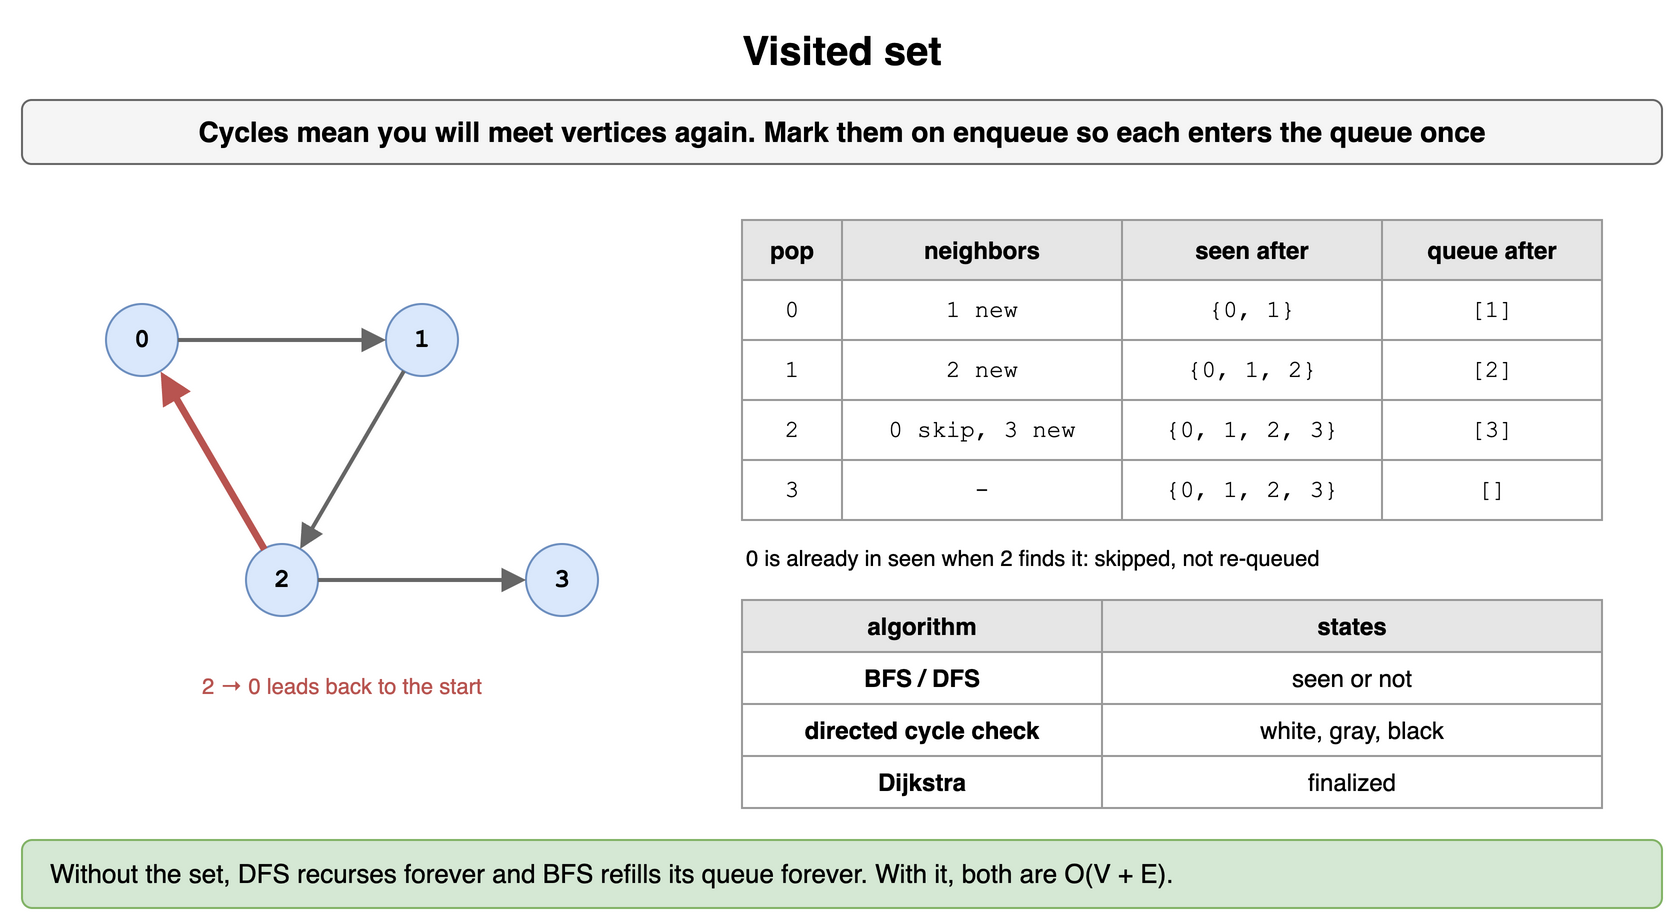

The diagram above was exported from draw.io. Its source (the exported page's mxGraphModel, read from the mxfile embedded in the PNG):
<mxGraphModel dx="900" dy="470" grid="1" gridSize="10" guides="1" tooltips="1" connect="1" arrows="1" fold="1" page="1" pageScale="1" pageWidth="900" pageHeight="470" math="0" shadow="0">
  <root>
    <mxCell id="0" />
    <mxCell id="1" parent="0" />
    <mxCell id="g71" value="Visited set" style="text;html=1;align=center;verticalAlign=middle;whiteSpace=wrap;fontSize=20;fontStyle=1;" vertex="1" parent="1">
      <mxGeometry x="40" y="10" width="820" height="30" as="geometry" />
    </mxCell>
    <mxCell id="g72" value="Cycles mean you will meet vertices again. Mark them on enqueue so each enters the queue once" style="rounded=1;whiteSpace=wrap;html=1;fillColor=#f5f5f5;strokeColor=#666666;fontStyle=1;fontSize=14;" vertex="1" parent="1">
      <mxGeometry x="40" y="50" width="820" height="32" as="geometry" />
    </mxCell>
    <mxCell id="g73" value="0" style="ellipse;whiteSpace=wrap;html=1;fontStyle=1;fontSize=13;fontFamily=Courier New;fillColor=#dae8fc;strokeColor=#6c8ebf;" vertex="1" parent="1">
      <mxGeometry x="82.0" y="152.0" width="36" height="36" as="geometry" />
    </mxCell>
    <mxCell id="g74" value="1" style="ellipse;whiteSpace=wrap;html=1;fontStyle=1;fontSize=13;fontFamily=Courier New;fillColor=#dae8fc;strokeColor=#6c8ebf;" vertex="1" parent="1">
      <mxGeometry x="222.0" y="152.0" width="36" height="36" as="geometry" />
    </mxCell>
    <mxCell id="g75" value="2" style="ellipse;whiteSpace=wrap;html=1;fontStyle=1;fontSize=13;fontFamily=Courier New;fillColor=#dae8fc;strokeColor=#6c8ebf;" vertex="1" parent="1">
      <mxGeometry x="152.0" y="272.0" width="36" height="36" as="geometry" />
    </mxCell>
    <mxCell id="g76" value="3" style="ellipse;whiteSpace=wrap;html=1;fontStyle=1;fontSize=13;fontFamily=Courier New;fillColor=#dae8fc;strokeColor=#6c8ebf;" vertex="1" parent="1">
      <mxGeometry x="292.0" y="272.0" width="36" height="36" as="geometry" />
    </mxCell>
    <mxCell id="g77" value="" style="endArrow=block;endSize=7;html=1;strokeWidth=2;strokeColor=#666666;fontSize=12;fontStyle=1;labelBackgroundColor=#ffffff;fontFamily=Courier New;" edge="1" parent="1" source="g73" target="g74">
      <mxGeometry relative="1" as="geometry" />
    </mxCell>
    <mxCell id="g78" value="" style="endArrow=block;endSize=7;html=1;strokeWidth=2;strokeColor=#666666;fontSize=12;fontStyle=1;labelBackgroundColor=#ffffff;fontFamily=Courier New;" edge="1" parent="1" source="g74" target="g75">
      <mxGeometry relative="1" as="geometry" />
    </mxCell>
    <mxCell id="g79" value="" style="endArrow=block;endSize=7;html=1;strokeWidth=3.5;strokeColor=#b85450;fontSize=12;fontStyle=1;labelBackgroundColor=#ffffff;fontFamily=Courier New;" edge="1" parent="1" source="g75" target="g73">
      <mxGeometry relative="1" as="geometry" />
    </mxCell>
    <mxCell id="g710" value="" style="endArrow=block;endSize=7;html=1;strokeWidth=2;strokeColor=#666666;fontSize=12;fontStyle=1;labelBackgroundColor=#ffffff;fontFamily=Courier New;" edge="1" parent="1" source="g75" target="g76">
      <mxGeometry relative="1" as="geometry" />
    </mxCell>
    <mxCell id="g711" value="2 → 0 leads back to the start" style="text;html=1;whiteSpace=wrap;fontSize=11;align=center;fontColor=#b85450;" vertex="1" parent="1">
      <mxGeometry x="40" y="330" width="320" height="18" as="geometry" />
    </mxCell>
    <mxCell id="g712" value="pop" style="whiteSpace=wrap;html=1;fillColor=#e6e6e6;strokeColor=#999999;fontStyle=1;fontSize=12;" vertex="1" parent="1">
      <mxGeometry x="400" y="110" width="50" height="30" as="geometry" />
    </mxCell>
    <mxCell id="g713" value="neighbors" style="whiteSpace=wrap;html=1;fillColor=#e6e6e6;strokeColor=#999999;fontStyle=1;fontSize=12;" vertex="1" parent="1">
      <mxGeometry x="450" y="110" width="140" height="30" as="geometry" />
    </mxCell>
    <mxCell id="g714" value="seen after" style="whiteSpace=wrap;html=1;fillColor=#e6e6e6;strokeColor=#999999;fontStyle=1;fontSize=12;" vertex="1" parent="1">
      <mxGeometry x="590" y="110" width="130" height="30" as="geometry" />
    </mxCell>
    <mxCell id="g715" value="queue after" style="whiteSpace=wrap;html=1;fillColor=#e6e6e6;strokeColor=#999999;fontStyle=1;fontSize=12;" vertex="1" parent="1">
      <mxGeometry x="720" y="110" width="110" height="30" as="geometry" />
    </mxCell>
    <mxCell id="g716" value="0" style="whiteSpace=wrap;html=1;strokeColor=#999999;fontSize=12;fillColor=#ffffff;fontFamily=Courier New;" vertex="1" parent="1">
      <mxGeometry x="400" y="140" width="50" height="30" as="geometry" />
    </mxCell>
    <mxCell id="g717" value="1 new" style="whiteSpace=wrap;html=1;strokeColor=#999999;fontSize=12;fillColor=#ffffff;fontFamily=Courier New;" vertex="1" parent="1">
      <mxGeometry x="450" y="140" width="140" height="30" as="geometry" />
    </mxCell>
    <mxCell id="g718" value="{0, 1}" style="whiteSpace=wrap;html=1;strokeColor=#999999;fontSize=12;fillColor=#ffffff;fontFamily=Courier New;" vertex="1" parent="1">
      <mxGeometry x="590" y="140" width="130" height="30" as="geometry" />
    </mxCell>
    <mxCell id="g719" value="[1]" style="whiteSpace=wrap;html=1;strokeColor=#999999;fontSize=12;fillColor=#ffffff;fontFamily=Courier New;" vertex="1" parent="1">
      <mxGeometry x="720" y="140" width="110" height="30" as="geometry" />
    </mxCell>
    <mxCell id="g720" value="1" style="whiteSpace=wrap;html=1;strokeColor=#999999;fontSize=12;fillColor=#ffffff;fontFamily=Courier New;" vertex="1" parent="1">
      <mxGeometry x="400" y="170" width="50" height="30" as="geometry" />
    </mxCell>
    <mxCell id="g721" value="2 new" style="whiteSpace=wrap;html=1;strokeColor=#999999;fontSize=12;fillColor=#ffffff;fontFamily=Courier New;" vertex="1" parent="1">
      <mxGeometry x="450" y="170" width="140" height="30" as="geometry" />
    </mxCell>
    <mxCell id="g722" value="{0, 1, 2}" style="whiteSpace=wrap;html=1;strokeColor=#999999;fontSize=12;fillColor=#ffffff;fontFamily=Courier New;" vertex="1" parent="1">
      <mxGeometry x="590" y="170" width="130" height="30" as="geometry" />
    </mxCell>
    <mxCell id="g723" value="[2]" style="whiteSpace=wrap;html=1;strokeColor=#999999;fontSize=12;fillColor=#ffffff;fontFamily=Courier New;" vertex="1" parent="1">
      <mxGeometry x="720" y="170" width="110" height="30" as="geometry" />
    </mxCell>
    <mxCell id="g724" value="2" style="whiteSpace=wrap;html=1;strokeColor=#999999;fontSize=12;fillColor=#ffffff;fontFamily=Courier New;" vertex="1" parent="1">
      <mxGeometry x="400" y="200" width="50" height="30" as="geometry" />
    </mxCell>
    <mxCell id="g725" value="0 skip, 3 new" style="whiteSpace=wrap;html=1;strokeColor=#999999;fontSize=12;fillColor=#ffffff;fontFamily=Courier New;" vertex="1" parent="1">
      <mxGeometry x="450" y="200" width="140" height="30" as="geometry" />
    </mxCell>
    <mxCell id="g726" value="{0, 1, 2, 3}" style="whiteSpace=wrap;html=1;strokeColor=#999999;fontSize=12;fillColor=#ffffff;fontFamily=Courier New;" vertex="1" parent="1">
      <mxGeometry x="590" y="200" width="130" height="30" as="geometry" />
    </mxCell>
    <mxCell id="g727" value="[3]" style="whiteSpace=wrap;html=1;strokeColor=#999999;fontSize=12;fillColor=#ffffff;fontFamily=Courier New;" vertex="1" parent="1">
      <mxGeometry x="720" y="200" width="110" height="30" as="geometry" />
    </mxCell>
    <mxCell id="g728" value="3" style="whiteSpace=wrap;html=1;strokeColor=#999999;fontSize=12;fillColor=#ffffff;fontFamily=Courier New;" vertex="1" parent="1">
      <mxGeometry x="400" y="230" width="50" height="30" as="geometry" />
    </mxCell>
    <mxCell id="g729" value="-" style="whiteSpace=wrap;html=1;strokeColor=#999999;fontSize=12;fillColor=#ffffff;fontFamily=Courier New;" vertex="1" parent="1">
      <mxGeometry x="450" y="230" width="140" height="30" as="geometry" />
    </mxCell>
    <mxCell id="g730" value="{0, 1, 2, 3}" style="whiteSpace=wrap;html=1;strokeColor=#999999;fontSize=12;fillColor=#ffffff;fontFamily=Courier New;" vertex="1" parent="1">
      <mxGeometry x="590" y="230" width="130" height="30" as="geometry" />
    </mxCell>
    <mxCell id="g731" value="[]" style="whiteSpace=wrap;html=1;strokeColor=#999999;fontSize=12;fillColor=#ffffff;fontFamily=Courier New;" vertex="1" parent="1">
      <mxGeometry x="720" y="230" width="110" height="30" as="geometry" />
    </mxCell>
    <mxCell id="g732" value="0 is already in seen when 2 finds it: skipped, not re-queued" style="text;html=1;whiteSpace=wrap;fontSize=11;align=left;" vertex="1" parent="1">
      <mxGeometry x="400" y="266" width="430" height="18" as="geometry" />
    </mxCell>
    <mxCell id="g733" value="algorithm" style="whiteSpace=wrap;html=1;fillColor=#e6e6e6;strokeColor=#999999;fontStyle=1;fontSize=12;" vertex="1" parent="1">
      <mxGeometry x="400" y="300" width="180" height="26" as="geometry" />
    </mxCell>
    <mxCell id="g734" value="states" style="whiteSpace=wrap;html=1;fillColor=#e6e6e6;strokeColor=#999999;fontStyle=1;fontSize=12;" vertex="1" parent="1">
      <mxGeometry x="580" y="300" width="250" height="26" as="geometry" />
    </mxCell>
    <mxCell id="g735" value="BFS / DFS" style="whiteSpace=wrap;html=1;strokeColor=#999999;fontSize=12;fillColor=#ffffff;fontStyle=1;" vertex="1" parent="1">
      <mxGeometry x="400" y="326" width="180" height="26" as="geometry" />
    </mxCell>
    <mxCell id="g736" value="seen or not" style="whiteSpace=wrap;html=1;strokeColor=#999999;fontSize=12;fillColor=#ffffff;" vertex="1" parent="1">
      <mxGeometry x="580" y="326" width="250" height="26" as="geometry" />
    </mxCell>
    <mxCell id="g737" value="directed cycle check" style="whiteSpace=wrap;html=1;strokeColor=#999999;fontSize=12;fillColor=#ffffff;fontStyle=1;" vertex="1" parent="1">
      <mxGeometry x="400" y="352" width="180" height="26" as="geometry" />
    </mxCell>
    <mxCell id="g738" value="white, gray, black" style="whiteSpace=wrap;html=1;strokeColor=#999999;fontSize=12;fillColor=#ffffff;" vertex="1" parent="1">
      <mxGeometry x="580" y="352" width="250" height="26" as="geometry" />
    </mxCell>
    <mxCell id="g739" value="Dijkstra" style="whiteSpace=wrap;html=1;strokeColor=#999999;fontSize=12;fillColor=#ffffff;fontStyle=1;" vertex="1" parent="1">
      <mxGeometry x="400" y="378" width="180" height="26" as="geometry" />
    </mxCell>
    <mxCell id="g740" value="finalized" style="whiteSpace=wrap;html=1;strokeColor=#999999;fontSize=12;fillColor=#ffffff;" vertex="1" parent="1">
      <mxGeometry x="580" y="378" width="250" height="26" as="geometry" />
    </mxCell>
    <mxCell id="g741" value="Without the set, DFS recurses forever and BFS refills its queue forever. With it, both are O(V + E)." style="rounded=1;whiteSpace=wrap;html=1;fillColor=#d5e8d4;strokeColor=#82b366;fontSize=13;align=left;spacingLeft=12;" vertex="1" parent="1">
      <mxGeometry x="40" y="420" width="820" height="34" as="geometry" />
    </mxCell>
  </root>
</mxGraphModel>